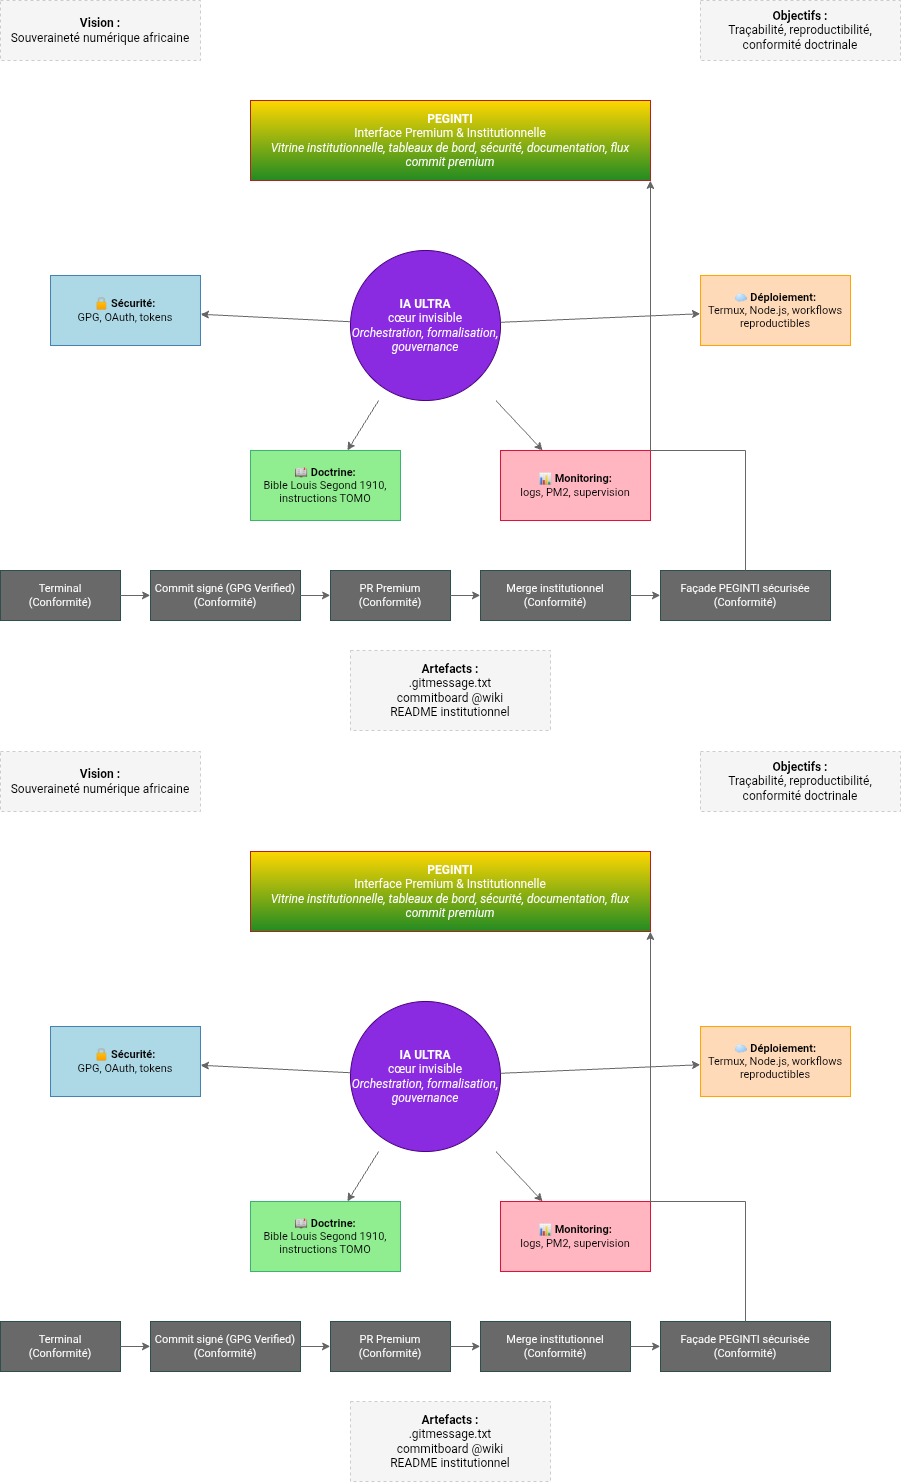

The diagram above was exported from draw.io. Its source (the exported page's mxGraphModel, read from the mxfile embedded in the PNG):
<mxGraphModel dx="324" dy="544" grid="0" gridSize="10" guides="1" tooltips="1" connect="1" arrows="1" fold="1" page="1" pageScale="1" pageWidth="1169" pageHeight="827" math="0" shadow="0">
  <root>
    <mxCell id="0" />
    <mxCell id="1" parent="0" />
    <mxCell id="GOsRAt8uXmNpGIUA-QQS-1" parent="1" style="shape=rectangle;dashed=1;fillColor=#F5F5F5;strokeColor=#CCCCCC;fontStyle=0;align=center;verticalAlign=middle;whiteSpace=wrap;html=1;" value="&lt;b&gt;Vision :&lt;/b&gt;&lt;br&gt;Souveraineté numérique africaine" vertex="1">
      <mxGeometry height="60" width="200" x="135" y="20" as="geometry" />
    </mxCell>
    <mxCell id="GOsRAt8uXmNpGIUA-QQS-2" parent="1" style="shape=rectangle;dashed=1;fillColor=#F5F5F5;strokeColor=#CCCCCC;fontStyle=0;align=center;verticalAlign=middle;whiteSpace=wrap;html=1;" value="&lt;b&gt;Objectifs :&lt;/b&gt;&lt;br&gt;Traçabilité, reproductibilité, conformité doctrinale" vertex="1">
      <mxGeometry height="60" width="200" x="835" y="20" as="geometry" />
    </mxCell>
    <mxCell id="GOsRAt8uXmNpGIUA-QQS-3" parent="1" style="shape=rectangle;dashed=1;fillColor=#F5F5F5;strokeColor=#CCCCCC;fontStyle=0;align=center;verticalAlign=middle;whiteSpace=wrap;html=1;" value="&lt;b&gt;Artefacts :&lt;/b&gt;&lt;br&gt;.gitmessage.txt&lt;br&gt;commitboard @wiki&lt;br&gt;README institutionnel" vertex="1">
      <mxGeometry height="80" width="200" x="485" y="670" as="geometry" />
    </mxCell>
    <mxCell id="GOsRAt8uXmNpGIUA-QQS-4" parent="1" style="shape=ellipse;whiteSpace=wrap;html=1;aspect=fixed;fillColor=#8a2be2;strokeColor=#4B0082;fontColor=#FFFFFF;fontSize=12;" value="&lt;b&gt;IA ULTRA&lt;/b&gt;&lt;br&gt;cœur invisible&lt;br&gt;&lt;i&gt;Orchestration, formalisation, gouvernance&lt;/i&gt;" vertex="1">
      <mxGeometry height="150" width="150" x="485" y="270" as="geometry" />
    </mxCell>
    <mxCell id="GOsRAt8uXmNpGIUA-QQS-5" parent="1" style="shape=rectangle;whiteSpace=wrap;html=1;fillColor=#228B22;strokeColor=#B22222;gradientColor=#FFD700;gradientDirection=north;fontColor=#FFFFFF;fontSize=12;" value="&lt;b&gt;PEGINTI&lt;/b&gt;&lt;br&gt;Interface Premium &amp;amp; Institutionnelle&lt;br&gt;&lt;i&gt;Vitrine institutionnelle, tableaux de bord, sécurité, documentation, flux commit premium&lt;/i&gt;" vertex="1">
      <mxGeometry height="80" width="400" x="385" y="120" as="geometry" />
    </mxCell>
    <mxCell id="GOsRAt8uXmNpGIUA-QQS-6" parent="1" style="shape=rectangle;whiteSpace=wrap;html=1;fillColor=#ADD8E6;strokeColor=#4682B4;fontColor=#000000;fontSize=11;" value="&lt;b&gt;🔒 Sécurité:&lt;/b&gt;&lt;br&gt;GPG, OAuth, tokens" vertex="1">
      <mxGeometry height="70" width="150" x="185" y="295" as="geometry" />
    </mxCell>
    <mxCell id="GOsRAt8uXmNpGIUA-QQS-7" parent="1" style="shape=rectangle;whiteSpace=wrap;html=1;fillColor=#90EE90;strokeColor=#3CB371;fontColor=#000000;fontSize=11;" value="&lt;b&gt;📖 Doctrine:&lt;/b&gt;&lt;br&gt;Bible Louis Segond 1910, instructions TOMO" vertex="1">
      <mxGeometry height="70" width="150" x="385" y="470" as="geometry" />
    </mxCell>
    <mxCell id="GOsRAt8uXmNpGIUA-QQS-8" parent="1" style="shape=rectangle;whiteSpace=wrap;html=1;fillColor=#FFB6C1;strokeColor=#DC143C;fontColor=#000000;fontSize=11;" value="&lt;b&gt;📊 Monitoring:&lt;/b&gt;&lt;br&gt;logs, PM2, supervision" vertex="1">
      <mxGeometry height="70" width="150" x="635" y="470" as="geometry" />
    </mxCell>
    <mxCell id="GOsRAt8uXmNpGIUA-QQS-9" parent="1" style="shape=rectangle;whiteSpace=wrap;html=1;fillColor=#FFDAB9;strokeColor=#FFA500;fontColor=#000000;fontSize=11;" value="&lt;b&gt;☁ Déploiement:&lt;/b&gt;&lt;br&gt;Termux, Node.js, workflows reproductibles" vertex="1">
      <mxGeometry height="70" width="150" x="835" y="295" as="geometry" />
    </mxCell>
    <mxCell id="GOsRAt8uXmNpGIUA-QQS-10" edge="1" parent="1" source="GOsRAt8uXmNpGIUA-QQS-4" style="endArrow=classic;html=1;rounded=0;strokeColor=#666666;" target="GOsRAt8uXmNpGIUA-QQS-6" value="">
      <mxGeometry height="50" relative="1" width="50" as="geometry">
        <mxPoint x="485" y="345" as="sourcePoint" />
        <mxPoint x="335" y="345" as="targetPoint" />
      </mxGeometry>
    </mxCell>
    <mxCell id="GOsRAt8uXmNpGIUA-QQS-11" edge="1" parent="1" source="GOsRAt8uXmNpGIUA-QQS-4" style="endArrow=classic;html=1;rounded=0;strokeColor=#666666;" target="GOsRAt8uXmNpGIUA-QQS-7" value="">
      <mxGeometry height="50" relative="1" width="50" as="geometry">
        <mxPoint x="485" y="345" as="sourcePoint" />
        <mxPoint x="460" y="470" as="targetPoint" />
      </mxGeometry>
    </mxCell>
    <mxCell id="GOsRAt8uXmNpGIUA-QQS-12" edge="1" parent="1" source="GOsRAt8uXmNpGIUA-QQS-4" style="endArrow=classic;html=1;rounded=0;strokeColor=#666666;" target="GOsRAt8uXmNpGIUA-QQS-8" value="">
      <mxGeometry height="50" relative="1" width="50" as="geometry">
        <mxPoint x="635" y="345" as="sourcePoint" />
        <mxPoint x="710" y="470" as="targetPoint" />
      </mxGeometry>
    </mxCell>
    <mxCell id="GOsRAt8uXmNpGIUA-QQS-13" edge="1" parent="1" source="GOsRAt8uXmNpGIUA-QQS-4" style="endArrow=classic;html=1;rounded=0;strokeColor=#666666;" target="GOsRAt8uXmNpGIUA-QQS-9" value="">
      <mxGeometry height="50" relative="1" width="50" as="geometry">
        <mxPoint x="635" y="345" as="sourcePoint" />
        <mxPoint x="835" y="345" as="targetPoint" />
      </mxGeometry>
    </mxCell>
    <mxCell id="GOsRAt8uXmNpGIUA-QQS-14" parent="1" style="shape=rectangle;whiteSpace=wrap;html=1;fillColor=#696969;strokeColor=#2F4F4F;fontColor=#FFFFFF;fontSize=11;" value="Terminal&lt;br&gt;(Conformité)" vertex="1">
      <mxGeometry height="50" width="120" x="135" y="590" as="geometry" />
    </mxCell>
    <mxCell id="GOsRAt8uXmNpGIUA-QQS-15" parent="1" style="shape=rectangle;whiteSpace=wrap;html=1;fillColor=#696969;strokeColor=#2F4F4F;fontColor=#FFFFFF;fontSize=11;" value="Commit signé (GPG Verified)&lt;br&gt;(Conformité)" vertex="1">
      <mxGeometry height="50" width="150" x="285" y="590" as="geometry" />
    </mxCell>
    <mxCell id="GOsRAt8uXmNpGIUA-QQS-16" parent="1" style="shape=rectangle;whiteSpace=wrap;html=1;fillColor=#696969;strokeColor=#2F4F4F;fontColor=#FFFFFF;fontSize=11;" value="PR Premium&lt;br&gt;(Conformité)" vertex="1">
      <mxGeometry height="50" width="120" x="465" y="590" as="geometry" />
    </mxCell>
    <mxCell id="GOsRAt8uXmNpGIUA-QQS-17" parent="1" style="shape=rectangle;whiteSpace=wrap;html=1;fillColor=#696969;strokeColor=#2F4F4F;fontColor=#FFFFFF;fontSize=11;" value="Merge institutionnel&lt;br&gt;(Conformité)" vertex="1">
      <mxGeometry height="50" width="150" x="615" y="590" as="geometry" />
    </mxCell>
    <mxCell id="GOsRAt8uXmNpGIUA-QQS-18" parent="1" style="shape=rectangle;whiteSpace=wrap;html=1;fillColor=#696969;strokeColor=#2F4F4F;fontColor=#FFFFFF;fontSize=11;" value="Façade PEGINTI sécurisée&lt;br&gt;(Conformité)" vertex="1">
      <mxGeometry height="50" width="170" x="795" y="590" as="geometry" />
    </mxCell>
    <mxCell id="GOsRAt8uXmNpGIUA-QQS-19" edge="1" parent="1" source="GOsRAt8uXmNpGIUA-QQS-14" style="endArrow=classic;html=1;rounded=0;strokeColor=#666666;" target="GOsRAt8uXmNpGIUA-QQS-15" value="">
      <mxGeometry height="50" relative="1" width="50" as="geometry">
        <mxPoint x="255" y="615" as="sourcePoint" />
        <mxPoint x="285" y="615" as="targetPoint" />
      </mxGeometry>
    </mxCell>
    <mxCell id="GOsRAt8uXmNpGIUA-QQS-20" edge="1" parent="1" source="GOsRAt8uXmNpGIUA-QQS-15" style="endArrow=classic;html=1;rounded=0;strokeColor=#666666;" target="GOsRAt8uXmNpGIUA-QQS-16" value="">
      <mxGeometry height="50" relative="1" width="50" as="geometry">
        <mxPoint x="435" y="615" as="sourcePoint" />
        <mxPoint x="465" y="615" as="targetPoint" />
      </mxGeometry>
    </mxCell>
    <mxCell id="GOsRAt8uXmNpGIUA-QQS-21" edge="1" parent="1" source="GOsRAt8uXmNpGIUA-QQS-16" style="endArrow=classic;html=1;rounded=0;strokeColor=#666666;" target="GOsRAt8uXmNpGIUA-QQS-17" value="">
      <mxGeometry height="50" relative="1" width="50" as="geometry">
        <mxPoint x="585" y="615" as="sourcePoint" />
        <mxPoint x="615" y="615" as="targetPoint" />
      </mxGeometry>
    </mxCell>
    <mxCell id="GOsRAt8uXmNpGIUA-QQS-22" edge="1" parent="1" source="GOsRAt8uXmNpGIUA-QQS-17" style="endArrow=classic;html=1;rounded=0;strokeColor=#666666;" target="GOsRAt8uXmNpGIUA-QQS-18" value="">
      <mxGeometry height="50" relative="1" width="50" as="geometry">
        <mxPoint x="765" y="615" as="sourcePoint" />
        <mxPoint x="795" y="615" as="targetPoint" />
      </mxGeometry>
    </mxCell>
    <mxCell id="GOsRAt8uXmNpGIUA-QQS-23" edge="1" parent="1" source="GOsRAt8uXmNpGIUA-QQS-18" style="endArrow=classic;html=1;rounded=0;strokeColor=#666666;" target="GOsRAt8uXmNpGIUA-QQS-5" value="">
      <mxGeometry height="50" relative="1" width="50" as="geometry">
        <Array as="points">
          <mxPoint x="880" y="470" />
          <mxPoint x="785" y="470" />
          <mxPoint x="785" y="200" />
        </Array>
        <mxPoint x="880" y="590" as="sourcePoint" />
        <mxPoint x="785" y="200" as="targetPoint" />
      </mxGeometry>
    </mxCell>
    <mxCell id="GOsRAt8uXmNpGIUA-QQS-24" parent="1" style="shape=rectangle;dashed=1;fillColor=#F5F5F5;strokeColor=#CCCCCC;fontStyle=0;align=center;verticalAlign=middle;whiteSpace=wrap;html=1;" value="&lt;b&gt;Vision :&lt;/b&gt;&lt;br&gt;Souveraineté numérique africaine" vertex="1">
      <mxGeometry height="60" width="200" x="135" y="771" as="geometry" />
    </mxCell>
    <mxCell id="GOsRAt8uXmNpGIUA-QQS-25" parent="1" style="shape=rectangle;dashed=1;fillColor=#F5F5F5;strokeColor=#CCCCCC;fontStyle=0;align=center;verticalAlign=middle;whiteSpace=wrap;html=1;" value="&lt;b&gt;Objectifs :&lt;/b&gt;&lt;br&gt;Traçabilité, reproductibilité, conformité doctrinale" vertex="1">
      <mxGeometry height="60" width="200" x="835" y="771" as="geometry" />
    </mxCell>
    <mxCell id="GOsRAt8uXmNpGIUA-QQS-26" parent="1" style="shape=rectangle;dashed=1;fillColor=#F5F5F5;strokeColor=#CCCCCC;fontStyle=0;align=center;verticalAlign=middle;whiteSpace=wrap;html=1;" value="&lt;b&gt;Artefacts :&lt;/b&gt;&lt;br&gt;.gitmessage.txt&lt;br&gt;commitboard @wiki&lt;br&gt;README institutionnel" vertex="1">
      <mxGeometry height="80" width="200" x="485" y="1421" as="geometry" />
    </mxCell>
    <mxCell id="GOsRAt8uXmNpGIUA-QQS-27" parent="1" style="shape=ellipse;whiteSpace=wrap;html=1;aspect=fixed;fillColor=#8a2be2;strokeColor=#4B0082;fontColor=#FFFFFF;fontSize=12;" value="&lt;b&gt;IA ULTRA&lt;/b&gt;&lt;br&gt;cœur invisible&lt;br&gt;&lt;i&gt;Orchestration, formalisation, gouvernance&lt;/i&gt;" vertex="1">
      <mxGeometry height="150" width="150" x="485" y="1021" as="geometry" />
    </mxCell>
    <mxCell id="GOsRAt8uXmNpGIUA-QQS-28" parent="1" style="shape=rectangle;whiteSpace=wrap;html=1;fillColor=#228B22;strokeColor=#B22222;gradientColor=#FFD700;gradientDirection=north;fontColor=#FFFFFF;fontSize=12;" value="&lt;b&gt;PEGINTI&lt;/b&gt;&lt;br&gt;Interface Premium &amp;amp; Institutionnelle&lt;br&gt;&lt;i&gt;Vitrine institutionnelle, tableaux de bord, sécurité, documentation, flux commit premium&lt;/i&gt;" vertex="1">
      <mxGeometry height="80" width="400" x="385" y="871" as="geometry" />
    </mxCell>
    <mxCell id="GOsRAt8uXmNpGIUA-QQS-29" parent="1" style="shape=rectangle;whiteSpace=wrap;html=1;fillColor=#ADD8E6;strokeColor=#4682B4;fontColor=#000000;fontSize=11;" value="&lt;b&gt;🔒 Sécurité:&lt;/b&gt;&lt;br&gt;GPG, OAuth, tokens" vertex="1">
      <mxGeometry height="70" width="150" x="185" y="1046" as="geometry" />
    </mxCell>
    <mxCell id="GOsRAt8uXmNpGIUA-QQS-30" parent="1" style="shape=rectangle;whiteSpace=wrap;html=1;fillColor=#90EE90;strokeColor=#3CB371;fontColor=#000000;fontSize=11;" value="&lt;b&gt;📖 Doctrine:&lt;/b&gt;&lt;br&gt;Bible Louis Segond 1910, instructions TOMO" vertex="1">
      <mxGeometry height="70" width="150" x="385" y="1221" as="geometry" />
    </mxCell>
    <mxCell id="GOsRAt8uXmNpGIUA-QQS-31" parent="1" style="shape=rectangle;whiteSpace=wrap;html=1;fillColor=#FFB6C1;strokeColor=#DC143C;fontColor=#000000;fontSize=11;" value="&lt;b&gt;📊 Monitoring:&lt;/b&gt;&lt;br&gt;logs, PM2, supervision" vertex="1">
      <mxGeometry height="70" width="150" x="635" y="1221" as="geometry" />
    </mxCell>
    <mxCell id="GOsRAt8uXmNpGIUA-QQS-32" parent="1" style="shape=rectangle;whiteSpace=wrap;html=1;fillColor=#FFDAB9;strokeColor=#FFA500;fontColor=#000000;fontSize=11;" value="&lt;b&gt;☁ Déploiement:&lt;/b&gt;&lt;br&gt;Termux, Node.js, workflows reproductibles" vertex="1">
      <mxGeometry height="70" width="150" x="835" y="1046" as="geometry" />
    </mxCell>
    <mxCell id="GOsRAt8uXmNpGIUA-QQS-33" edge="1" parent="1" source="GOsRAt8uXmNpGIUA-QQS-27" style="endArrow=classic;html=1;rounded=0;strokeColor=#666666;" target="GOsRAt8uXmNpGIUA-QQS-29" value="">
      <mxGeometry height="50" relative="1" width="50" as="geometry">
        <mxPoint x="485" y="1096" as="sourcePoint" />
        <mxPoint x="335" y="1096" as="targetPoint" />
      </mxGeometry>
    </mxCell>
    <mxCell id="GOsRAt8uXmNpGIUA-QQS-34" edge="1" parent="1" source="GOsRAt8uXmNpGIUA-QQS-27" style="endArrow=classic;html=1;rounded=0;strokeColor=#666666;" target="GOsRAt8uXmNpGIUA-QQS-30" value="">
      <mxGeometry height="50" relative="1" width="50" as="geometry">
        <mxPoint x="485" y="1096" as="sourcePoint" />
        <mxPoint x="460" y="1221" as="targetPoint" />
      </mxGeometry>
    </mxCell>
    <mxCell id="GOsRAt8uXmNpGIUA-QQS-35" edge="1" parent="1" source="GOsRAt8uXmNpGIUA-QQS-27" style="endArrow=classic;html=1;rounded=0;strokeColor=#666666;" target="GOsRAt8uXmNpGIUA-QQS-31" value="">
      <mxGeometry height="50" relative="1" width="50" as="geometry">
        <mxPoint x="635" y="1096" as="sourcePoint" />
        <mxPoint x="710" y="1221" as="targetPoint" />
      </mxGeometry>
    </mxCell>
    <mxCell id="GOsRAt8uXmNpGIUA-QQS-36" edge="1" parent="1" source="GOsRAt8uXmNpGIUA-QQS-27" style="endArrow=classic;html=1;rounded=0;strokeColor=#666666;" target="GOsRAt8uXmNpGIUA-QQS-32" value="">
      <mxGeometry height="50" relative="1" width="50" as="geometry">
        <mxPoint x="635" y="1096" as="sourcePoint" />
        <mxPoint x="835" y="1096" as="targetPoint" />
      </mxGeometry>
    </mxCell>
    <mxCell id="GOsRAt8uXmNpGIUA-QQS-37" parent="1" style="shape=rectangle;whiteSpace=wrap;html=1;fillColor=#696969;strokeColor=#2F4F4F;fontColor=#FFFFFF;fontSize=11;" value="Terminal&lt;br&gt;(Conformité)" vertex="1">
      <mxGeometry height="50" width="120" x="135" y="1341" as="geometry" />
    </mxCell>
    <mxCell id="GOsRAt8uXmNpGIUA-QQS-38" parent="1" style="shape=rectangle;whiteSpace=wrap;html=1;fillColor=#696969;strokeColor=#2F4F4F;fontColor=#FFFFFF;fontSize=11;" value="Commit signé (GPG Verified)&lt;br&gt;(Conformité)" vertex="1">
      <mxGeometry height="50" width="150" x="285" y="1341" as="geometry" />
    </mxCell>
    <mxCell id="GOsRAt8uXmNpGIUA-QQS-39" parent="1" style="shape=rectangle;whiteSpace=wrap;html=1;fillColor=#696969;strokeColor=#2F4F4F;fontColor=#FFFFFF;fontSize=11;" value="PR Premium&lt;br&gt;(Conformité)" vertex="1">
      <mxGeometry height="50" width="120" x="465" y="1341" as="geometry" />
    </mxCell>
    <mxCell id="GOsRAt8uXmNpGIUA-QQS-40" parent="1" style="shape=rectangle;whiteSpace=wrap;html=1;fillColor=#696969;strokeColor=#2F4F4F;fontColor=#FFFFFF;fontSize=11;" value="Merge institutionnel&lt;br&gt;(Conformité)" vertex="1">
      <mxGeometry height="50" width="150" x="615" y="1341" as="geometry" />
    </mxCell>
    <mxCell id="GOsRAt8uXmNpGIUA-QQS-41" parent="1" style="shape=rectangle;whiteSpace=wrap;html=1;fillColor=#696969;strokeColor=#2F4F4F;fontColor=#FFFFFF;fontSize=11;" value="Façade PEGINTI sécurisée&lt;br&gt;(Conformité)" vertex="1">
      <mxGeometry height="50" width="170" x="795" y="1341" as="geometry" />
    </mxCell>
    <mxCell id="GOsRAt8uXmNpGIUA-QQS-42" edge="1" parent="1" source="GOsRAt8uXmNpGIUA-QQS-37" style="endArrow=classic;html=1;rounded=0;strokeColor=#666666;" target="GOsRAt8uXmNpGIUA-QQS-38" value="">
      <mxGeometry height="50" relative="1" width="50" as="geometry">
        <mxPoint x="255" y="1366" as="sourcePoint" />
        <mxPoint x="285" y="1366" as="targetPoint" />
      </mxGeometry>
    </mxCell>
    <mxCell id="GOsRAt8uXmNpGIUA-QQS-43" edge="1" parent="1" source="GOsRAt8uXmNpGIUA-QQS-38" style="endArrow=classic;html=1;rounded=0;strokeColor=#666666;" target="GOsRAt8uXmNpGIUA-QQS-39" value="">
      <mxGeometry height="50" relative="1" width="50" as="geometry">
        <mxPoint x="435" y="1366" as="sourcePoint" />
        <mxPoint x="465" y="1366" as="targetPoint" />
      </mxGeometry>
    </mxCell>
    <mxCell id="GOsRAt8uXmNpGIUA-QQS-44" edge="1" parent="1" source="GOsRAt8uXmNpGIUA-QQS-39" style="endArrow=classic;html=1;rounded=0;strokeColor=#666666;" target="GOsRAt8uXmNpGIUA-QQS-40" value="">
      <mxGeometry height="50" relative="1" width="50" as="geometry">
        <mxPoint x="585" y="1366" as="sourcePoint" />
        <mxPoint x="615" y="1366" as="targetPoint" />
      </mxGeometry>
    </mxCell>
    <mxCell id="GOsRAt8uXmNpGIUA-QQS-45" edge="1" parent="1" source="GOsRAt8uXmNpGIUA-QQS-40" style="endArrow=classic;html=1;rounded=0;strokeColor=#666666;" target="GOsRAt8uXmNpGIUA-QQS-41" value="">
      <mxGeometry height="50" relative="1" width="50" as="geometry">
        <mxPoint x="765" y="1366" as="sourcePoint" />
        <mxPoint x="795" y="1366" as="targetPoint" />
      </mxGeometry>
    </mxCell>
    <mxCell id="GOsRAt8uXmNpGIUA-QQS-46" edge="1" parent="1" source="GOsRAt8uXmNpGIUA-QQS-41" style="endArrow=classic;html=1;rounded=0;strokeColor=#666666;" target="GOsRAt8uXmNpGIUA-QQS-28" value="">
      <mxGeometry height="50" relative="1" width="50" as="geometry">
        <Array as="points">
          <mxPoint x="880" y="1221" />
          <mxPoint x="785" y="1221" />
          <mxPoint x="785" y="951" />
        </Array>
        <mxPoint x="880" y="1341" as="sourcePoint" />
        <mxPoint x="785" y="951" as="targetPoint" />
      </mxGeometry>
    </mxCell>
  </root>
</mxGraphModel>